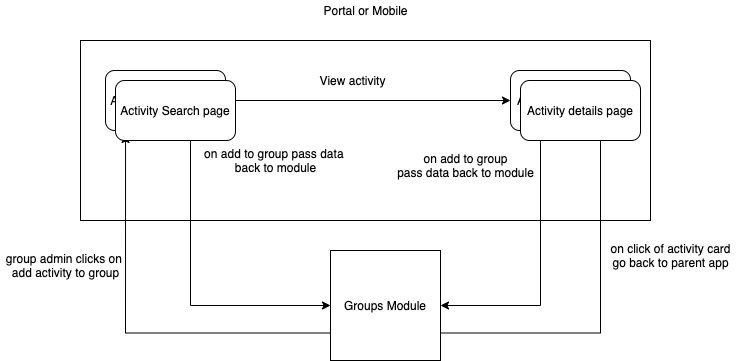

The diagram above was exported from draw.io. Its source (the exported page's mxGraphModel, read from the mxfile embedded in the PNG):
<mxGraphModel dx="941" dy="532" grid="1" gridSize="10" guides="1" tooltips="1" connect="1" arrows="1" fold="1" page="1" pageScale="1" pageWidth="827" pageHeight="1169" math="0" shadow="0">
  <root>
    <mxCell id="0" />
    <mxCell id="1" parent="0" />
    <mxCell id="2N1bTPmms-2CXqPhqPyh-14" value="" style="rounded=0;whiteSpace=wrap;html=1;" vertex="1" parent="1">
      <mxGeometry x="80" y="80" width="570" height="180" as="geometry" />
    </mxCell>
    <mxCell id="2N1bTPmms-2CXqPhqPyh-18" style="edgeStyle=orthogonalEdgeStyle;rounded=0;orthogonalLoop=1;jettySize=auto;html=1;exitX=0;exitY=0.75;exitDx=0;exitDy=0;entryX=0.167;entryY=1.067;entryDx=0;entryDy=0;entryPerimeter=0;startArrow=none;startFill=0;" edge="1" parent="1" source="2N1bTPmms-2CXqPhqPyh-1" target="2N1bTPmms-2CXqPhqPyh-4">
      <mxGeometry relative="1" as="geometry" />
    </mxCell>
    <mxCell id="2N1bTPmms-2CXqPhqPyh-168" style="edgeStyle=orthogonalEdgeStyle;rounded=0;orthogonalLoop=1;jettySize=auto;html=1;exitX=1;exitY=0.5;exitDx=0;exitDy=0;entryX=0.25;entryY=1;entryDx=0;entryDy=0;startArrow=classic;startFill=1;endArrow=none;endFill=0;" edge="1" parent="1" source="2N1bTPmms-2CXqPhqPyh-1" target="2N1bTPmms-2CXqPhqPyh-8">
      <mxGeometry relative="1" as="geometry" />
    </mxCell>
    <mxCell id="2N1bTPmms-2CXqPhqPyh-1" value="Groups Module" style="whiteSpace=wrap;html=1;aspect=fixed;" vertex="1" parent="1">
      <mxGeometry x="330" y="290" width="110" height="110" as="geometry" />
    </mxCell>
    <mxCell id="2N1bTPmms-2CXqPhqPyh-9" value="" style="edgeStyle=orthogonalEdgeStyle;rounded=0;orthogonalLoop=1;jettySize=auto;html=1;" edge="1" parent="1" source="2N1bTPmms-2CXqPhqPyh-4" target="2N1bTPmms-2CXqPhqPyh-8">
      <mxGeometry relative="1" as="geometry" />
    </mxCell>
    <mxCell id="2N1bTPmms-2CXqPhqPyh-19" style="edgeStyle=orthogonalEdgeStyle;rounded=0;orthogonalLoop=1;jettySize=auto;html=1;exitX=0.75;exitY=1;exitDx=0;exitDy=0;entryX=0;entryY=0.5;entryDx=0;entryDy=0;startArrow=none;startFill=0;" edge="1" parent="1" source="2N1bTPmms-2CXqPhqPyh-4" target="2N1bTPmms-2CXqPhqPyh-1">
      <mxGeometry relative="1" as="geometry">
        <Array as="points">
          <mxPoint x="190" y="170" />
          <mxPoint x="190" y="345" />
        </Array>
      </mxGeometry>
    </mxCell>
    <mxCell id="2N1bTPmms-2CXqPhqPyh-4" value="Activity Search page" style="whiteSpace=wrap;html=1;rounded=1;" vertex="1" parent="1">
      <mxGeometry x="105" y="110" width="120" height="60" as="geometry" />
    </mxCell>
    <mxCell id="2N1bTPmms-2CXqPhqPyh-164" style="edgeStyle=orthogonalEdgeStyle;rounded=0;orthogonalLoop=1;jettySize=auto;html=1;exitX=0.75;exitY=1;exitDx=0;exitDy=0;entryX=1;entryY=0.75;entryDx=0;entryDy=0;startArrow=classic;startFill=1;endArrow=none;endFill=0;" edge="1" parent="1" source="2N1bTPmms-2CXqPhqPyh-8" target="2N1bTPmms-2CXqPhqPyh-1">
      <mxGeometry relative="1" as="geometry" />
    </mxCell>
    <mxCell id="2N1bTPmms-2CXqPhqPyh-8" value="Activity details page" style="whiteSpace=wrap;html=1;rounded=1;" vertex="1" parent="1">
      <mxGeometry x="510" y="110" width="120" height="60" as="geometry" />
    </mxCell>
    <mxCell id="2N1bTPmms-2CXqPhqPyh-11" value="on click of activity card&lt;br&gt;go back to parent app" style="text;html=1;align=center;verticalAlign=middle;resizable=0;points=[];autosize=1;strokeColor=none;fillColor=none;" vertex="1" parent="1">
      <mxGeometry x="600" y="280" width="140" height="30" as="geometry" />
    </mxCell>
    <mxCell id="2N1bTPmms-2CXqPhqPyh-15" value="Portal or Mobile" style="text;html=1;align=center;verticalAlign=middle;resizable=0;points=[];autosize=1;strokeColor=none;fillColor=none;" vertex="1" parent="1">
      <mxGeometry x="315" y="40" width="100" height="20" as="geometry" />
    </mxCell>
    <mxCell id="2N1bTPmms-2CXqPhqPyh-22" value="group admin clicks on &lt;br&gt;add activity to group" style="text;html=1;align=center;verticalAlign=middle;resizable=0;points=[];autosize=1;strokeColor=none;fillColor=none;" vertex="1" parent="1">
      <mxGeometry y="290" width="130" height="30" as="geometry" />
    </mxCell>
    <mxCell id="2N1bTPmms-2CXqPhqPyh-26" value="on add to group pass data &lt;br&gt;back to module" style="text;html=1;align=center;verticalAlign=middle;resizable=0;points=[];autosize=1;strokeColor=none;fillColor=none;" vertex="1" parent="1">
      <mxGeometry x="200" y="185" width="150" height="30" as="geometry" />
    </mxCell>
    <mxCell id="2N1bTPmms-2CXqPhqPyh-28" value="on add to group&lt;br&gt;pass data back to module" style="text;html=1;align=center;verticalAlign=middle;resizable=0;points=[];autosize=1;strokeColor=none;fillColor=none;" vertex="1" parent="1">
      <mxGeometry x="390" y="190" width="150" height="30" as="geometry" />
    </mxCell>
    <mxCell id="2N1bTPmms-2CXqPhqPyh-169" value="View activity" style="text;html=1;strokeColor=none;fillColor=none;align=center;verticalAlign=middle;whiteSpace=wrap;rounded=0;" vertex="1" parent="1">
      <mxGeometry x="315" y="110" width="75" height="20" as="geometry" />
    </mxCell>
    <mxCell id="p9ScR2auCYOHBnt5ZeUk-1" value="Activity Search page" style="whiteSpace=wrap;html=1;rounded=1;" vertex="1" parent="1">
      <mxGeometry x="115" y="120" width="120" height="60" as="geometry" />
    </mxCell>
    <mxCell id="p9ScR2auCYOHBnt5ZeUk-2" value="Activity details page" style="whiteSpace=wrap;html=1;rounded=1;" vertex="1" parent="1">
      <mxGeometry x="520" y="120" width="120" height="60" as="geometry" />
    </mxCell>
  </root>
</mxGraphModel>